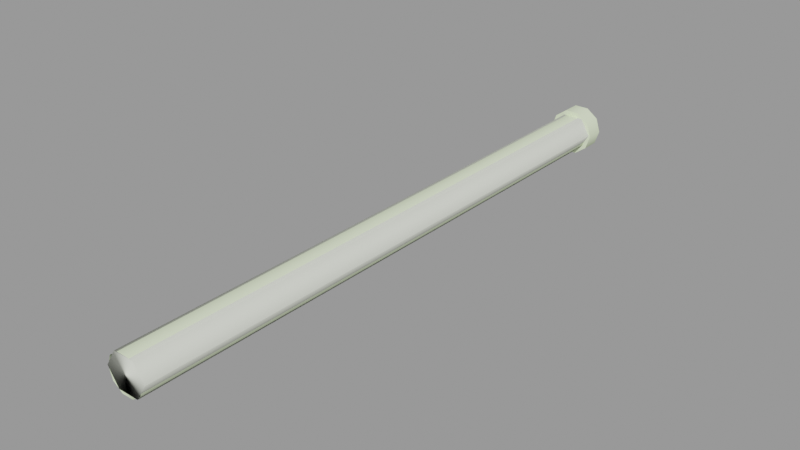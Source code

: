 # Source: ceiling_pipe_128_thick.blend  (saved by Blender 2.92.15; exported with 4.5.12 LTS)
import bpy
from mathutils import Matrix  # noqa: F401  (used for matrix-valued properties, if any)

bpy.ops.wm.read_factory_settings(use_empty=True)
scene = bpy.context.scene
scene.name = 'ceiling_pipe_128_thick.qc'

# ---- collections
col_ceiling_pipe_128_thick = bpy.data.collections.new('ceiling_pipe_128_thick'); scene.collection.children.link(col_ceiling_pipe_128_thick)

# ---- materials (node trees are filled in below, after node groups)
mat_ceiling_pipe01 = bpy.data.materials.new('ceiling_pipe01')
mat_ceiling_pipe01.use_transparent_shadow = False
mat_ceiling_pipe01.diffuse_color = (0.8233, 0.9511, 0.6415, 1.0)
mat_phy = bpy.data.materials.new('  phy')
mat_phy.use_transparent_shadow = False
mat_phy.diffuse_color = (0.8087, 0.8432, 0.7329, 1.0)

# ---- material node trees

# ---- meshes
me_ceiling_pipe_128_thick = bpy.data.meshes.new('ceiling_pipe_128_thick')
me_ceiling_pipe_128_thick.from_pydata([(-1.231, -128.0, -13.21), (1.231, -63.62, -13.21), (-1.231, -63.62, -13.21), (1.231, -128.0, -13.21), (3.222, -63.62, -14.65), (3.222, -128.0, -14.65), (3.982, -63.62, -17.0), (3.982, -128.0, -17.0), (3.222, -63.62, -19.34), (3.222, -128.0, -19.34), (1.231, -63.62, -20.78), (1.231, -128.0, -20.78), (-1.231, -63.62, -20.78), (-1.231, -128.0, -20.78), (-3.222, -63.62, -19.34), (-3.222, -128.0, -19.34), (-3.982, -63.62, -17.0), (-3.982, -128.0, -17.0), (-3.222, -63.62, -14.65), (-3.222, -128.0, -14.65), (-1.231, 1e-06, -13.21), (-3.222, 1e-06, -14.65), (-3.982, 1e-06, -17.0), (-3.222, 1e-06, -19.34), (-1.231, 1e-06, -20.78), (1.231, 1e-06, -20.78), (3.222, 1e-06, -19.34), (3.982, 1e-06, -17.0), (3.222, 1e-06, -14.65), (1.231, 1e-06, -13.21), (1.471, -4.0, -12.24), (1.471, 1.2e-05, -12.24), (-1.619, 1.2e-05, -12.24), (-1.619, -4.0, -12.24), (-4.119, 1.3e-05, -14.06), (-4.119, -4.0, -14.06), (-5.074, 1.3e-05, -17.0), (-5.074, -4.0, -17.0), (-4.119, -4.0, -19.93), (-4.119, 1.5e-05, -19.93), (-1.619, 1.5e-05, -21.75), (-1.619, -4.0, -21.75), (1.471, 1.5e-05, -21.75), (1.471, -4.0, -21.75), (3.971, 1.5e-05, -19.93), (3.971, -4.0, -19.93), (4.926, -4.0, -17.0), (4.926, 1.3e-05, -17.0), (3.971, 1.3e-05, -14.06), (3.971, -4.0, -14.06), (-0.07441, -4.0, -17.0), (-0.07441, 1.3e-05, -17.0)], [], [(0, 1, 2), (0, 3, 1), (3, 4, 1), (3, 5, 4), (5, 6, 4), (5, 7, 6), (7, 8, 6), (7, 9, 8), (9, 10, 8), (9, 11, 10), (11, 12, 10), (11, 13, 12), (13, 14, 12), (13, 15, 14), (15, 16, 14), (15, 17, 16), (17, 18, 16), (17, 19, 18), (19, 2, 18), (19, 0, 2), (20, 18, 2), (20, 21, 18), (21, 16, 18), (21, 22, 16), (22, 14, 16), (22, 23, 14), (23, 12, 14), (23, 24, 12), (24, 10, 12), (24, 25, 10), (25, 8, 10), (25, 26, 8), (26, 6, 8), (26, 27, 6), (27, 4, 6), (27, 28, 4), (28, 1, 4), (28, 29, 1), (29, 2, 1), (29, 20, 2), (30, 31, 32), (30, 32, 33), (33, 32, 34), (33, 34, 35), (35, 34, 36), (35, 36, 37), (38, 37, 36), (38, 36, 39), (38, 39, 40), (38, 40, 41), (41, 40, 42), (41, 42, 43), (43, 42, 44), (43, 44, 45), (44, 46, 45), (44, 47, 46), (48, 46, 47), (48, 49, 46), (31, 49, 48), (31, 30, 49), (33, 35, 50), (50, 35, 37), (37, 38, 50), (38, 41, 50), (41, 43, 50), (43, 45, 50), (45, 46, 50), (46, 49, 50), (49, 30, 50), (30, 33, 50), (36, 34, 51), (34, 32, 51), (32, 31, 51), (31, 48, 51), (48, 47, 51), (47, 44, 51), (44, 42, 51), (42, 40, 51), (40, 39, 51), (39, 36, 51)])
me_ceiling_pipe_128_thick.polygons.foreach_set('use_smooth', [True] * 80)
_k = set([(30, 33), (30, 49), (31, 32), (31, 48), (32, 34), (33, 35), (34, 36), (35, 37), (36, 39), (37, 38), (38, 41), (39, 40), (40, 42), (41, 43), (42, 44), (43, 45), (44, 47), (45, 46), (46, 49), (47, 48)])
me_ceiling_pipe_128_thick.attributes.new('sharp_edge', 'BOOLEAN', 'EDGE').data.foreach_set('value', [ (min(e.vertices), max(e.vertices)) in _k for e in me_ceiling_pipe_128_thick.edges])
_uv = me_ceiling_pipe_128_thick.uv_layers.new(name='UVMap')
_uv.uv.foreach_set('vector', [0.2439, -0.000314, 0.2195, 1.0, 0.2439, 1.0, 0.2439, -0.000314, 0.2195, -0.000314, 0.2195, 1.0, 0.2195, -0.000314, 0.1951, 1.0, 0.2195, 1.0, 0.2195, -0.000314, 0.1951, -0.000314, 0.1951, 1.0, 0.1951, -0.000314, 0.1707, 1.0, 0.1951, 1.0, 0.1951, -0.000314, 0.1707, -0.000314, 0.1707, 1.0, 0.1707, -0.000314, 0.1463, 1.0, 0.1707, 1.0, 0.1707, -0.000314, 0.1463, -0.000314, 0.1463, 1.0, 0.1463, -0.000314, 0.1219, 1.0, 0.1463, 1.0, 0.1463, -0.000314, 0.1219, -0.000314, 0.1219, 1.0, 0.1219, -0.000314, 0.09755, 1.0, 0.1219, 1.0, 0.1219, -0.000314, 0.09755, -0.000314, 0.09755, 1.0, 0.09755, -0.000314, 0.07316, 1.0, 0.09755, 1.0, 0.09755, -0.000314, 0.07316, -0.000314, 0.07316, 1.0, 0.07316, -0.000314, 0.04878, 1.0, 0.07316, 1.0, 0.07316, -0.000314, 0.04878, -0.000314, 0.04878, 1.0, 0.04878, -0.000314, 0.02439, 1.0, 0.04878, 1.0, 0.04878, -0.000314, 0.02439, -0.000314, 0.02439, 1.0, 0.02439, -0.000314, 0.0, 1.0, 0.02439, 1.0, 0.02439, -0.000314, 0.0, -0.000314, 0.0, 1.0, 0.0, -0.000314, 0.02451, 1.0, 0.0, 1.0, 0.0, -0.000314, 0.02451, -0.000314, 0.02451, 1.0, 0.02451, -0.000314, 0.04902, 1.0, 0.02451, 1.0, 0.02451, -0.000314, 0.04902, -0.000314, 0.04902, 1.0, 0.04902, -0.000314, 0.07354, 1.0, 0.04902, 1.0, 0.04902, -0.000314, 0.07354, -0.000314, 0.07354, 1.0, 0.07354, -0.000314, 0.09805, 1.0, 0.07354, 1.0, 0.07354, -0.000314, 0.09805, -0.000314, 0.09805, 1.0, 0.09805, -0.000314, 0.1226, 1.0, 0.09805, 1.0, 0.09805, -0.000314, 0.1226, -0.000314, 0.1226, 1.0, 0.1226, -0.000314, 0.1471, 1.0, 0.1226, 1.0, 0.1226, -0.000314, 0.1471, -0.000314, 0.1471, 1.0, 0.1471, -0.000314, 0.1716, 1.0, 0.1471, 1.0, 0.1471, -0.000314, 0.1716, -0.000314, 0.1716, 1.0, 0.1716, -0.000314, 0.1961, 1.0, 0.1716, 1.0, 0.1716, -0.000314, 0.1961, -0.000314, 0.1961, 1.0, 0.1961, -0.000314, 0.2206, 1.0, 0.1961, 1.0, 0.1961, -0.000314, 0.2206, -0.000314, 0.2206, 1.0, 0.2206, -0.000314, 0.2451, 1.0, 0.2206, 1.0, 0.2206, -0.000314, 0.2451, -0.000314, 0.2451, 1.0, 0.2503, 0.9904, 0.2503, 0.966, 0.2749, 0.966, 0.2503, 0.9904, 0.2749, 0.966, 0.2749, 0.9904, 0.2749, 0.9904, 0.2749, 0.966, 0.2994, 0.966, 0.2749, 0.9904, 0.2994, 0.966, 0.2994, 0.9904, 0.2994, 0.9904, 0.2994, 0.966, 0.3239, 0.966, 0.2994, 0.9904, 0.3239, 0.966, 0.3239, 0.9904, 0.3484, 0.9904, 0.3239, 0.9904, 0.3239, 0.966, 0.3484, 0.9904, 0.3239, 0.966, 0.3484, 0.966, 0.3484, 0.9904, 0.3484, 0.966, 0.3729, 0.966, 0.3484, 0.9904, 0.3729, 0.966, 0.3729, 0.9904, 0.3729, 0.9904, 0.3729, 0.966, 0.3974, 0.966, 0.3729, 0.9904, 0.3974, 0.966, 0.3974, 0.9904, 0.3974, 0.9904, 0.3974, 0.966, 0.4219, 0.966, 0.3974, 0.9904, 0.4219, 0.966, 0.4219, 0.9904, 0.4219, 0.966, 0.4465, 0.9904, 0.4219, 0.9904, 0.4219, 0.966, 0.4465, 0.966, 0.4465, 0.9904, 0.471, 0.966, 0.4465, 0.9904, 0.4465, 0.966, 0.471, 0.966, 0.471, 0.9904, 0.4465, 0.9904, 0.4955, 0.966, 0.471, 0.9904, 0.471, 0.966, 0.4955, 0.966, 0.4955, 0.9904, 0.471, 0.9904, 0.5477, 0.4519, 0.5355, 0.4426, 0.5553, 0.4275, 0.5553, 0.4275, 0.5355, 0.4426, 0.5308, 0.4275, 0.5308, 0.4275, 0.5355, 0.4124, 0.5553, 0.4275, 0.5355, 0.4124, 0.5477, 0.4031, 0.5553, 0.4275, 0.5477, 0.4031, 0.5628, 0.4031, 0.5553, 0.4275, 0.5628, 0.4031, 0.575, 0.4124, 0.5553, 0.4275, 0.575, 0.4124, 0.5797, 0.4275, 0.5553, 0.4275, 0.5797, 0.4275, 0.575, 0.4426, 0.5553, 0.4275, 0.575, 0.4426, 0.5628, 0.4519, 0.5553, 0.4275, 0.5628, 0.4519, 0.5477, 0.4519, 0.5553, 0.4275, 0.5308, 0.4275, 0.5355, 0.4426, 0.5553, 0.4275, 0.5355, 0.4426, 0.5477, 0.4519, 0.5553, 0.4275, 0.5477, 0.4519, 0.5628, 0.4519, 0.5553, 0.4275, 0.5628, 0.4519, 0.575, 0.4426, 0.5553, 0.4275, 0.575, 0.4426, 0.5797, 0.4275, 0.5553, 0.4275, 0.5797, 0.4275, 0.575, 0.4124, 0.5553, 0.4275, 0.575, 0.4124, 0.5628, 0.4031, 0.5553, 0.4275, 0.5628, 0.4031, 0.5477, 0.4031, 0.5553, 0.4275, 0.5477, 0.4031, 0.5355, 0.4124, 0.5553, 0.4275, 0.5355, 0.4124, 0.5308, 0.4275, 0.5553, 0.4275])
me_ceiling_pipe_128_thick.materials.append(mat_ceiling_pipe01)
me_ceiling_pipe_128_thick.use_remesh_fix_poles = True
me_ceiling_pipe_128_thick.use_remesh_preserve_attributes = False
me_ceiling_pipe_128_thick.use_mirror_vertex_groups = False
me_ceiling_pipe_128_thick.update()
me_ceiling_pipe_128_thick.normals_split_custom_set([tuple(v) for v in zip(*[iter([-0.309, -5.537e-08, 0.9511, 0.309, -2.828e-08, 0.9511, -0.309, -5.46e-08, 0.9511, -0.309, -5.537e-08, 0.9511, 0.309, -2.759e-08, 0.9511, 0.309, -2.828e-08, 0.9511, 0.309, -2.759e-08, 0.9511, 0.809, 1.423e-08, 0.5878, 0.309, -2.828e-08, 0.9511, 0.309, -2.759e-08, 0.9511, 0.809, 2.863e-09, 0.5878, 0.809, 1.423e-08, 0.5878, 0.809, 2.863e-09, 0.5878, 1.0, 4.449e-08, -3.99e-08, 0.809, 1.423e-08, 0.5878, 0.809, 2.863e-09, 0.5878, 1.0, 4.514e-08, -2.823e-06, 1.0, 4.449e-08, -3.99e-08, 1.0, 4.514e-08, -2.823e-06, 0.809, 5.98e-08, -0.5878, 1.0, 4.449e-08, -3.99e-08, 1.0, 4.514e-08, -2.823e-06, 0.809, 7.875e-08, -0.5878, 0.809, 5.98e-08, -0.5878, 0.809, 7.875e-08, -0.5878, 0.309, 5.762e-08, -0.9511, 0.809, 5.98e-08, -0.5878, 0.809, 7.875e-08, -0.5878, 0.309, 7.119e-08, -0.9511, 0.309, 5.762e-08, -0.9511, 0.309, 7.119e-08, -0.9511, -0.309, 2.896e-08, -0.9511, 0.309, 5.762e-08, -0.9511, 0.309, 7.119e-08, -0.9511, -0.309, 4.616e-08, -0.9511, -0.309, 2.896e-08, -0.9511, -0.309, 4.616e-08, -0.9511, -0.809, -7.14e-09, -0.5878, -0.309, 2.896e-08, -0.9511, -0.309, 4.616e-08, -0.9511, -0.809, 8.34e-09, -0.5878, -0.809, -7.14e-09, -0.5878, -0.809, 8.34e-09, -0.5878, -1.0, -4.144e-08, -8.977e-08, -0.809, -7.14e-09, -0.5878, -0.809, 8.34e-09, -0.5878, -1.0, -2.798e-08, 2.424e-06, -1.0, -4.144e-08, -8.977e-08, -1.0, -2.798e-08, 2.424e-06, -0.809, -5.968e-08, 0.5878, -1.0, -4.144e-08, -8.977e-08, -1.0, -2.798e-08, 2.424e-06, -0.809, -5.303e-08, 0.5878, -0.809, -5.968e-08, 0.5878, -0.809, -5.303e-08, 0.5878, -0.309, -5.46e-08, 0.9511, -0.809, -5.968e-08, 0.5878, -0.809, -5.303e-08, 0.5878, -0.309, -5.537e-08, 0.9511, -0.309, -5.46e-08, 0.9511, -0.309, -5.83e-08, 0.9511, -0.809, -5.968e-08, 0.5878, -0.309, -5.46e-08, 0.9511, -0.309, -5.83e-08, 0.9511, -0.809, -6.648e-08, 0.5878, -0.809, -5.968e-08, 0.5878, -0.809, -6.648e-08, 0.5878, -1.0, -4.144e-08, -8.977e-08, -0.809, -5.968e-08, 0.5878, -0.809, -6.648e-08, 0.5878, -1.0, -4.753e-08, -2.583e-06, -1.0, -4.144e-08, -8.977e-08, -1.0, -4.753e-08, -2.583e-06, -0.809, -7.14e-09, -0.5878, -1.0, -4.144e-08, -8.977e-08, -1.0, -4.753e-08, -2.583e-06, -0.809, -1.853e-08, -0.5878, -0.809, -7.14e-09, -0.5878, -0.809, -1.853e-08, -0.5878, -0.309, 2.896e-08, -0.9511, -0.809, -7.14e-09, -0.5878, -0.809, -1.853e-08, -0.5878, -0.309, 1.281e-08, -0.9511, -0.309, 2.896e-08, -0.9511, -0.309, 1.281e-08, -0.9511, 0.309, 5.762e-08, -0.9511, -0.309, 2.896e-08, -0.9511, -0.309, 1.281e-08, -0.9511, 0.309, 4.263e-08, -0.9511, 0.309, 5.762e-08, -0.9511, 0.309, 4.263e-08, -0.9511, 0.809, 5.98e-08, -0.5878, 0.309, 5.762e-08, -0.9511, 0.309, 4.263e-08, -0.9511, 0.809, 5.85e-08, -0.5878, 0.809, 5.98e-08, -0.5878, 0.809, 5.85e-08, -0.5878, 1.0, 4.449e-08, -3.99e-08, 0.809, 5.98e-08, -0.5878, 0.809, 5.85e-08, -0.5878, 1.0, 4.267e-08, 2.524e-06, 1.0, 4.449e-08, -3.99e-08, 1.0, 4.267e-08, 2.524e-06, 0.809, 1.423e-08, 0.5878, 1.0, 4.449e-08, -3.99e-08, 1.0, 4.267e-08, 2.524e-06, 0.809, 5.498e-09, 0.5878, 0.809, 1.423e-08, 0.5878, 0.809, 5.498e-09, 0.5878, 0.309, -2.828e-08, 0.9511, 0.809, 1.423e-08, 0.5878, 0.809, 5.498e-09, 0.5878, 0.309, -2.882e-08, 0.9511, 0.309, -2.828e-08, 0.9511, 0.309, -2.882e-08, 0.9511, -0.309, -5.46e-08, 0.9511, 0.309, -2.828e-08, 0.9511, 0.309, -2.882e-08, 0.9511, -0.309, -5.83e-08, 0.9511, -0.309, -5.46e-08, 0.9511, 0.309, -8.664e-07, 0.9511, 0.309, -9.081e-07, 0.9511, -0.309, -9.07e-07, 0.9511, 0.309, -8.664e-07, 0.9511, -0.309, -9.07e-07, 0.9511, -0.309, -9.06e-07, 0.9511, -0.309, -9.06e-07, 0.9511, -0.309, -9.07e-07, 0.9511, -0.809, -5.671e-07, 0.5878, -0.309, -9.06e-07, 0.9511, -0.809, -5.671e-07, 0.5878, -0.809, -4.718e-07, 0.5878, -0.809, -4.718e-07, 0.5878, -0.809, -5.671e-07, 0.5878, -1.0, 9.431e-08, -1.596e-07, -0.809, -4.718e-07, 0.5878, -1.0, 9.431e-08, -1.596e-07, -1.0, 0.0, 3.591e-07, -0.809, 4.756e-07, -0.5878, -1.0, 0.0, 3.591e-07, -1.0, 9.431e-08, -1.596e-07, -0.809, 4.756e-07, -0.5878, -1.0, 9.431e-08, -1.596e-07, -0.809, 1.136e-06, -0.5878, -0.809, 4.756e-07, -0.5878, -0.809, 1.136e-06, -0.5878, -0.309, 4.715e-07, -0.9511, -0.809, 4.756e-07, -0.5878, -0.309, 4.715e-07, -0.9511, -0.309, 0.0, -0.9511, -0.309, 0.0, -0.9511, -0.309, 4.715e-07, -0.9511, 0.309, 0.0, -0.9511, -0.309, 0.0, -0.9511, 0.309, 0.0, -0.9511, 0.309, 4.605e-07, -0.9511, 0.309, 4.605e-07, -0.9511, 0.309, 0.0, -0.9511, 0.809, 4.676e-07, -0.5878, 0.309, 4.605e-07, -0.9511, 0.809, 4.676e-07, -0.5878, 0.809, 1.117e-06, -0.5878, 0.809, 4.676e-07, -0.5878, 1.0, 9.431e-08, 7.979e-08, 0.809, 1.117e-06, -0.5878, 0.809, 4.676e-07, -0.5878, 1.0, 0.0, -5.785e-07, 1.0, 9.431e-08, 7.979e-08, 0.809, -5.046e-07, 0.5878, 1.0, 9.431e-08, 7.979e-08, 1.0, 0.0, -5.785e-07, 0.809, -5.046e-07, 0.5878, 0.809, -5.573e-07, 0.5878, 1.0, 9.431e-08, 7.979e-08, 0.309, -9.081e-07, 0.9511, 0.809, -5.573e-07, 0.5878, 0.809, -5.046e-07, 0.5878, 0.309, -9.081e-07, 0.9511, 0.309, -8.664e-07, 0.9511, 0.809, -5.573e-07, 0.5878, 0.0, -1.0, 0.0, 0.0, -1.0, 0.0, -1.357e-14, -1.0, -2.012e-07, -1.357e-14, -1.0, -2.012e-07, 0.0, -1.0, 0.0, 0.0, -1.0, -2.596e-07, 0.0, -1.0, -2.596e-07, -1.179e-07, -1.0, -4.218e-07, -1.357e-14, -1.0, -2.012e-07, -1.179e-07, -1.0, -4.218e-07, -1.179e-07, -1.0, -3.569e-07, -1.357e-14, -1.0, -2.012e-07, -1.179e-07, -1.0, -3.569e-07, 1.179e-07, -1.0, -3.245e-07, -1.357e-14, -1.0, -2.012e-07, 1.179e-07, -1.0, -3.245e-07, 1.179e-07, -1.0, -3.894e-07, -1.357e-14, -1.0, -2.012e-07, 1.179e-07, -1.0, -3.894e-07, 0.0, -1.0, -2.596e-07, -1.357e-14, -1.0, -2.012e-07, 0.0, -1.0, -2.596e-07, 0.0, -1.0, 0.0, -1.357e-14, -1.0, -2.012e-07, 0.0, -1.0, 0.0, 0.0, -1.0, 0.0, -1.357e-14, -1.0, -2.012e-07, 0.0, -1.0, 0.0, 0.0, -1.0, 0.0, -1.357e-14, -1.0, -2.012e-07, 0.0, 1.0, 3.403e-07, 1e-07, 1.0, 1.376e-07, 2.714e-14, 1.0, 3.223e-07, 1e-07, 1.0, 1.376e-07, 1e-07, 1.0, 2.428e-07, 2.714e-14, 1.0, 3.223e-07, 1e-07, 1.0, 2.428e-07, -1e-07, 1.0, 2.428e-07, 2.714e-14, 1.0, 3.223e-07, -1e-07, 1.0, 2.428e-07, -1e-07, 1.0, 1.376e-07, 2.714e-14, 1.0, 3.223e-07, -1e-07, 1.0, 1.376e-07, 0.0, 1.0, 3.403e-07, 2.714e-14, 1.0, 3.223e-07, 0.0, 1.0, 3.403e-07, -1.236e-07, 1.0, 5.104e-07, 2.714e-14, 1.0, 3.223e-07, -1.236e-07, 1.0, 5.104e-07, -1.236e-07, 1.0, 3.804e-07, 2.714e-14, 1.0, 3.223e-07, -1.236e-07, 1.0, 3.804e-07, 1.236e-07, 1.0, 3.804e-07, 2.714e-14, 1.0, 3.223e-07, 1.236e-07, 1.0, 3.804e-07, 1.236e-07, 1.0, 5.104e-07, 2.714e-14, 1.0, 3.223e-07, 1.236e-07, 1.0, 5.104e-07, 0.0, 1.0, 3.403e-07, 2.714e-14, 1.0, 3.223e-07])] * 3)])
me_ceiling_pipe_128_thick_physics = bpy.data.meshes.new('ceiling_pipe_128_thick_physics')
me_ceiling_pipe_128_thick_physics.from_pydata([(-4.182, -128.0, -16.81), (-1.98, -128.0, -13.35), (-4.182, -0.01373, -16.81), (-1.98, -0.01373, -13.35), (-1.98, -0.01373, -20.27), (-1.98, -128.0, -20.27), (2.434, -128.0, -13.35), (2.434, -128.0, -20.27), (4.635, -128.0, -16.81), (4.635, -0.01373, -16.81), (2.434, -0.01373, -13.35), (2.434, -0.01373, -20.27)], [], [(0, 1, 2), (2, 1, 3), (2, 4, 0), (0, 4, 5), (0, 5, 1), (5, 6, 1), (5, 7, 6), (7, 8, 6), (8, 9, 6), (9, 10, 6), (10, 9, 11), (10, 11, 3), (3, 11, 4), (3, 4, 2), (10, 3, 6), (7, 9, 8), (5, 4, 7), (4, 11, 7), (11, 9, 7), (3, 1, 6)])
me_ceiling_pipe_128_thick_physics.polygons.foreach_set('use_smooth', [True] * 20)
_uv = me_ceiling_pipe_128_thick_physics.uv_layers.new(name='UVMap')
_uv.uv.foreach_set('vector', [0.0, 0.0, 0.0, 0.0, 0.0, 0.0, 0.0, 0.0, 0.0, 0.0, 0.0, 0.0, 0.0, 0.0, 0.0, 0.0, 0.0, 0.0, 0.0, 0.0, 0.0, 0.0, 0.0, 0.0, 0.0, 0.0, 0.0, 0.0, 0.0, 0.0, 0.0, 0.0, 0.0, 0.0, 0.0, 0.0, 0.0, 0.0, 0.0, 0.0, 0.0, 0.0, 0.0, 0.0, 0.0, 0.0, 0.0, 0.0, 0.0, 0.0, 0.0, 0.0, 0.0, 0.0, 0.0, 0.0, 0.0, 0.0, 0.0, 0.0, 0.0, 0.0, 0.0, 0.0, 0.0, 0.0, 0.0, 0.0, 0.0, 0.0, 0.0, 0.0, 0.0, 0.0, 0.0, 0.0, 0.0, 0.0, 0.0, 0.0, 0.0, 0.0, 0.0, 0.0, 0.0, 0.0, 0.0, 0.0, 0.0, 0.0, 0.0, 0.0, 0.0, 0.0, 0.0, 0.0, 0.0, 0.0, 0.0, 0.0, 0.0, 0.0, 0.0, 0.0, 0.0, 0.0, 0.0, 0.0, 0.0, 0.0, 0.0, 0.0, 0.0, 0.0, 0.0, 0.0, 0.0, 0.0, 0.0, 0.0])
me_ceiling_pipe_128_thick_physics.materials.append(mat_phy)
me_ceiling_pipe_128_thick_physics.use_remesh_fix_poles = True
me_ceiling_pipe_128_thick_physics.use_remesh_preserve_attributes = False
me_ceiling_pipe_128_thick_physics.use_mirror_vertex_groups = False
me_ceiling_pipe_128_thick_physics.update()
me_ceiling_pipe_128_thick_physics.normals_split_custom_set([tuple(v) for v in zip(*[iter([0.01126, 0.2072, -0.9782, 0.03187, -0.7859, -0.6176, -0.01128, -0.2073, -0.9782, -0.01128, -0.2073, -0.9782, 0.03187, -0.7859, -0.6176, -0.05159, -0.9528, -0.2992, -0.01128, -0.2073, -0.9782, -0.02398, 0.8856, -0.4638, 0.01126, 0.2072, -0.9782, 0.01126, 0.2072, -0.9782, -0.02398, 0.8856, -0.4638, 0.0797, 0.8831, -0.4624, 0.01126, 0.2072, -0.9782, 0.0797, 0.8831, -0.4624, 0.03187, -0.7859, -0.6176, 0.0797, 0.8831, -0.4624, 0.03991, -0.8852, 0.4635, 0.03187, -0.7859, -0.6176, 0.0797, 0.8831, -0.4624, 0.02398, 0.8856, 0.4637, 0.03991, -0.8852, 0.4635, 0.02398, 0.8856, 0.4637, 0.01726, 5.835e-05, 0.9999, 0.03991, -0.8852, 0.4635, 0.01726, 5.835e-05, 0.9999, -0.008554, -8.167e-05, 1.0, 0.03991, -0.8852, 0.4635, -0.008554, -8.167e-05, 1.0, -0.04784, -0.8849, 0.4634, 0.03991, -0.8852, 0.4635, -0.04784, -0.8849, 0.4634, -0.008554, -8.167e-05, 1.0, -0.07971, 0.8831, 0.4624, -0.04784, -0.8849, 0.4634, -0.07971, 0.8831, 0.4624, -0.05159, -0.9528, -0.2992, -0.05159, -0.9528, -0.2992, -0.07971, 0.8831, 0.4624, -0.02398, 0.8856, -0.4638, -0.05159, -0.9528, -0.2992, -0.02398, 0.8856, -0.4638, -0.01128, -0.2073, -0.9782, -0.04784, -0.8849, 0.4634, -0.05159, -0.9528, -0.2992, 0.03991, -0.8852, 0.4635, 0.02398, 0.8856, 0.4637, -0.008554, -8.167e-05, 1.0, 0.01726, 5.835e-05, 0.9999, 0.0797, 0.8831, -0.4624, -0.02398, 0.8856, -0.4638, 0.02398, 0.8856, 0.4637, -0.02398, 0.8856, -0.4638, -0.07971, 0.8831, 0.4624, 0.02398, 0.8856, 0.4637, -0.07971, 0.8831, 0.4624, -0.008554, -8.167e-05, 1.0, 0.02398, 0.8856, 0.4637, -0.05159, -0.9528, -0.2992, 0.03187, -0.7859, -0.6176, 0.03991, -0.8852, 0.4635])] * 3)])
arm_ceiling_pipe_128_thick_qc_skeleton = bpy.data.armatures.new('ceiling_pipe_128_thick.qc_skeleton')  # bones are not reproduced

# ---- objects
ob_ceiling_pipe_128_thick_qc_skeleton = bpy.data.objects.new('ceiling_pipe_128_thick.qc_skeleton', arm_ceiling_pipe_128_thick_qc_skeleton)
ob_ceiling_pipe_128_thick = bpy.data.objects.new('ceiling_pipe_128_thick', me_ceiling_pipe_128_thick)
ob_ceiling_pipe_128_thick_physics = bpy.data.objects.new('ceiling_pipe_128_thick_physics', me_ceiling_pipe_128_thick_physics)

# ---- transforms, parenting, visibility, modifiers, constraints
ob_ceiling_pipe_128_thick_qc_skeleton.location = (0.0, 0.0, 0.0)
ob_ceiling_pipe_128_thick_qc_skeleton.show_in_front = True
ob_ceiling_pipe_128_thick_qc_skeleton.lineart.crease_threshold = 0.0
ob_ceiling_pipe_128_thick.parent = ob_ceiling_pipe_128_thick_qc_skeleton
ob_ceiling_pipe_128_thick.location = (0.0, 0.0, 0.0)
ob_ceiling_pipe_128_thick.lineart.crease_threshold = 0.0
_vg = ob_ceiling_pipe_128_thick.vertex_groups.new(name='static_prop')
_vg.add([0, 1, 2, 3, 4, 5, 6, 7, 8, 9, 10, 11, 12, 13, 14, 15, 16, 17, 18, 19, 20, 21, 22, 23, 24, 25, 26, 27, 28, 29, 30, 31, 32, 33, 34, 35, 36, 37, 38, 39, 40, 41, 42, 43, 44, 45, 46, 47, 48, 49, 50, 51], 1.0, 'REPLACE')
_m = ob_ceiling_pipe_128_thick.modifiers.new('Armature', 'ARMATURE')
_m.object = ob_ceiling_pipe_128_thick_qc_skeleton
ob_ceiling_pipe_128_thick_physics.parent = ob_ceiling_pipe_128_thick_qc_skeleton
ob_ceiling_pipe_128_thick_physics.location = (0.0, 0.0, 0.0)
ob_ceiling_pipe_128_thick_physics.display_type = 'SOLID'
ob_ceiling_pipe_128_thick_physics.show_wire = True
ob_ceiling_pipe_128_thick_physics.lineart.crease_threshold = 0.0
_vg = ob_ceiling_pipe_128_thick_physics.vertex_groups.new(name='static_prop')
_vg.add([0, 1, 2, 3, 4, 5, 6, 7, 8, 9, 10, 11], 1.0, 'REPLACE')
_m = ob_ceiling_pipe_128_thick_physics.modifiers.new('Armature', 'ARMATURE')
_m.object = ob_ceiling_pipe_128_thick_qc_skeleton

# ---- collection membership
scene.collection.objects.link(ob_ceiling_pipe_128_thick_qc_skeleton)
scene.collection.objects.link(ob_ceiling_pipe_128_thick)
scene.collection.objects.link(ob_ceiling_pipe_128_thick_physics)
col_ceiling_pipe_128_thick.objects.link(ob_ceiling_pipe_128_thick_qc_skeleton)
col_ceiling_pipe_128_thick.objects.link(ob_ceiling_pipe_128_thick)
col_ceiling_pipe_128_thick.objects.link(ob_ceiling_pipe_128_thick_physics)

# ---- scene / render settings (as saved in the file)
scene.frame_start = 1; scene.frame_end = 250; scene.frame_set(0)
scene.render.engine = 'BLENDER_EEVEE_NEXT'
scene.cycles.use_denoising = False
scene.cycles.samples = 128
scene.cycles.sampling_pattern = 'TABULATED_SOBOL'
scene.cycles.use_adaptive_sampling = False
scene.cycles.use_light_tree = False
scene.view_settings.view_transform = 'Filmic'
bpy.context.view_layer.update()

# ---- added for rendering (the .blend has no active camera and no usable light): camera, sun + grey world if the file has none
cam_auto = bpy.data.cameras.new('AutoCamera')
cam_auto.lens = 50.0
cam_auto.sensor_width = 36.0
cam_auto.clip_end = 2090.68
ob_auto_camera = bpy.data.objects.new('AutoCamera', cam_auto)
scene.collection.objects.link(ob_auto_camera)
ob_auto_camera.location = (119.053, -206.96, 78.3069)
ob_auto_camera.rotation_euler = (1.09748, -7.21219e-08, 0.694738)
scene.camera = ob_auto_camera
light_auto_sun = bpy.data.lights.new('AutoSun', 'SUN')
light_auto_sun.energy = 3.0
light_auto_sun.angle = 0.0523599
ob_auto_sun = bpy.data.objects.new('AutoSun', light_auto_sun)
scene.collection.objects.link(ob_auto_sun)
ob_auto_sun.rotation_euler = (0.872665, 0.174533, 0.523599)
if scene.world is None:
    world_auto = bpy.data.worlds.new('AutoWorld')
    world_auto.color = (0.3, 0.3, 0.3)
    scene.world = world_auto
bpy.context.view_layer.update()
